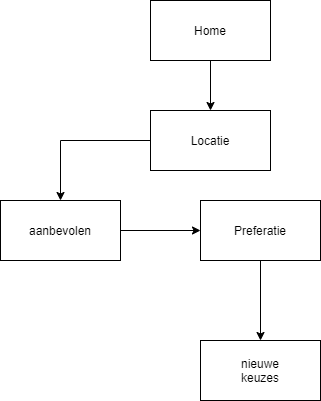

The diagram above was exported from draw.io. Its source (the exported page's mxGraphModel, read from the mxfile embedded in the PNG):
<mxGraphModel dx="734" dy="575" grid="1" gridSize="10" guides="1" tooltips="1" connect="1" arrows="1" fold="1" page="1" pageScale="1" pageWidth="850" pageHeight="1100" math="0" shadow="0">
  <root>
    <mxCell id="0" />
    <mxCell id="1" parent="0" />
    <mxCell id="21" style="edgeStyle=orthogonalEdgeStyle;rounded=0;orthogonalLoop=1;jettySize=auto;html=1;" parent="1" source="2" edge="1">
      <mxGeometry relative="1" as="geometry">
        <mxPoint x="350" y="290" as="targetPoint" />
      </mxGeometry>
    </mxCell>
    <mxCell id="2" value="Home" style="rounded=0;whiteSpace=wrap;html=1;" parent="1" vertex="1">
      <mxGeometry x="290" y="180" width="120" height="60" as="geometry" />
    </mxCell>
    <mxCell id="29" style="edgeStyle=orthogonalEdgeStyle;rounded=0;orthogonalLoop=1;jettySize=auto;html=1;" parent="1" source="23" edge="1">
      <mxGeometry relative="1" as="geometry">
        <mxPoint x="200" y="380" as="targetPoint" />
        <Array as="points">
          <mxPoint x="200" y="320" />
        </Array>
      </mxGeometry>
    </mxCell>
    <mxCell id="23" value="" style="rounded=0;whiteSpace=wrap;html=1;" parent="1" vertex="1">
      <mxGeometry x="290" y="290" width="120" height="60" as="geometry" />
    </mxCell>
    <mxCell id="25" value="Locatie" style="text;html=1;strokeColor=none;fillColor=none;align=center;verticalAlign=middle;whiteSpace=wrap;rounded=0;" parent="1" vertex="1">
      <mxGeometry x="315" y="305" width="70" height="30" as="geometry" />
    </mxCell>
    <mxCell id="39" value="" style="edgeStyle=orthogonalEdgeStyle;rounded=0;orthogonalLoop=1;jettySize=auto;html=1;" parent="1" source="36" target="38" edge="1">
      <mxGeometry relative="1" as="geometry" />
    </mxCell>
    <mxCell id="36" value="" style="rounded=0;whiteSpace=wrap;html=1;" parent="1" vertex="1">
      <mxGeometry x="140" y="380" width="120" height="60" as="geometry" />
    </mxCell>
    <mxCell id="37" value="aanbevolen" style="text;html=1;strokeColor=none;fillColor=none;align=center;verticalAlign=middle;whiteSpace=wrap;rounded=0;" parent="1" vertex="1">
      <mxGeometry x="170" y="395" width="60" height="30" as="geometry" />
    </mxCell>
    <mxCell id="42" value="" style="edgeStyle=orthogonalEdgeStyle;rounded=0;orthogonalLoop=1;jettySize=auto;html=1;" edge="1" parent="1" source="38" target="41">
      <mxGeometry relative="1" as="geometry" />
    </mxCell>
    <mxCell id="38" value="" style="rounded=0;whiteSpace=wrap;html=1;" parent="1" vertex="1">
      <mxGeometry x="340" y="380" width="120" height="60" as="geometry" />
    </mxCell>
    <mxCell id="40" value="Preferatie" style="text;html=1;strokeColor=none;fillColor=none;align=center;verticalAlign=middle;whiteSpace=wrap;rounded=0;" parent="1" vertex="1">
      <mxGeometry x="380" y="400" width="40" height="20" as="geometry" />
    </mxCell>
    <mxCell id="41" value="" style="rounded=0;whiteSpace=wrap;html=1;" vertex="1" parent="1">
      <mxGeometry x="340" y="520" width="120" height="60" as="geometry" />
    </mxCell>
    <mxCell id="43" value="nieuwe keuzes" style="text;html=1;strokeColor=none;fillColor=none;align=center;verticalAlign=middle;whiteSpace=wrap;rounded=0;" vertex="1" parent="1">
      <mxGeometry x="380" y="540" width="40" height="20" as="geometry" />
    </mxCell>
  </root>
</mxGraphModel>